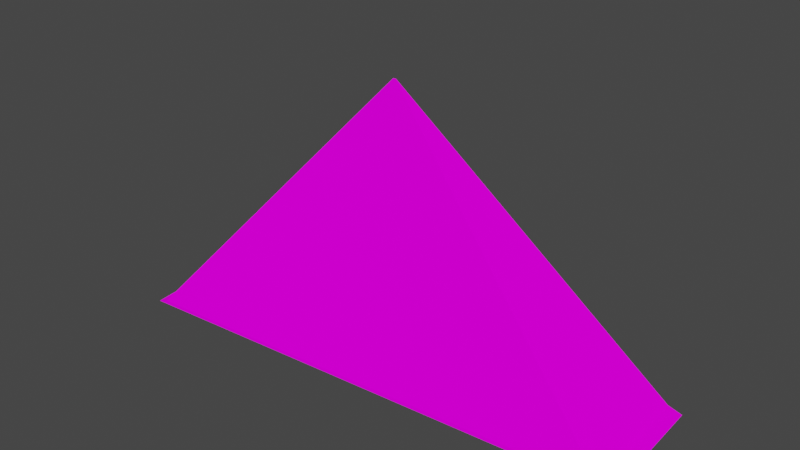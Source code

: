 # Source: ice_triangle.blend  (saved by Blender 2.93.21; exported with 4.5.12 LTS)
import bpy
from mathutils import Matrix  # noqa: F401  (used for matrix-valued properties, if any)

bpy.ops.wm.read_factory_settings(use_empty=True)
scene = bpy.context.scene
scene.name = 'Scene'

# ---- collections
col_collection = bpy.data.collections.new('Collection'); scene.collection.children.link(col_collection)

# ---- images (referenced by path relative to the original .blend; pixels are not part of the script)
import os
ASSET_DIR = os.environ.get("B2B_ASSET_DIR", "")  # directory of the original .blend (textures are referenced by path, not embedded)
HERE = os.path.dirname(os.path.abspath(__file__))  # packed textures are extracted next to this script under _unpacked/

def load_image(name, relpath, width, height, colorspace="sRGB"):
    """Load a texture the original file referenced (path relative to the .blend, or extracted next to this script)."""
    p = next((c for c in (os.path.join(HERE, relpath), os.path.join(ASSET_DIR, relpath)) if relpath and os.path.exists(c)), "")
    if p:
        img = bpy.data.images.load(p, check_existing=True)
        img.name = name
    else:  # same state as the original file: an image datablock whose file is absent (Cycles renders it pink)
        img = bpy.data.images.new(name, width, height)
        img.source = "FILE"
        img.filepath = "//" + (relpath or name)
    img.colorspace_settings.name = colorspace
    return img
img_ice_jpeg = load_image('ice.jpeg', 'ice.jpeg', 1024, 1024, 'sRGB')

# ---- materials (node trees are filled in below, after node groups)
mat_material = bpy.data.materials.new('Material')
mat_material.use_transparent_shadow = False

# ---- material node trees
mat_material.use_nodes = True; mat_material.node_tree.nodes.clear()
_N = mat_material.node_tree.nodes; _L = mat_material.node_tree.links
n0 = _N.new('ShaderNodeOutputMaterial'); n0.name = 'Material Output'; n0.location = (300, 300)
n1 = _N.new('ShaderNodeBsdfDiffuse'); n1.name = 'Diffuse BSDF'; n1.location = (10, 300)
n1.inputs[1].default_value = 0.5
n2 = _N.new('ShaderNodeTexImage'); n2.name = 'Image Texture'; n2.location = (-280, 275)
n2.image = img_ice_jpeg
_L.new(n1.outputs[0], n0.inputs[0])
_L.new(n2.outputs[0], n1.inputs[0])
n0.is_active_output = True

# ---- world
world_world = bpy.data.worlds.new('World'); scene.world = world_world
world_world.use_nodes = True; world_world.node_tree.nodes.clear()
_N = world_world.node_tree.nodes; _L = world_world.node_tree.links
n0 = _N.new('ShaderNodeOutputWorld'); n0.name = 'World Output'; n0.location = (300, 300)
n1 = _N.new('ShaderNodeBackground'); n1.name = 'Background'; n1.location = (10, 300)
n1.inputs[0].default_value = (0.05088, 0.05088, 0.05088, 1.0)
_L.new(n1.outputs[0], n0.inputs[0])
n0.is_active_output = True
world_world.color = (0.05088, 0.05088, 0.05088)
world_world.use_sun_shadow = False
world_world.sun_shadow_jitter_overblur = 0.0

# ---- meshes
me_cube_001 = bpy.data.meshes.new('Cube.001')
me_cube_001.from_pydata([(-1.003, -1.031, 0.1673), (-0.9879, 1.039, 0.1401), (0.9945, -1.062, 0.1401), (1.002, 1.021, 0.1401), (-0.001912, -0.03945, 1.15), (-0.9982, -1.018, 0.155), (-0.001912, -0.02903, 1.15), (-0.9982, 0.9816, 0.155), (0.008506, -0.03945, 1.15), (1.002, -1.018, 0.155), (0.008506, -0.02903, 1.15), (1.002, 0.9816, 0.155)], [], [(10, 6, 4, 8), (3, 11, 9, 2), (0, 5, 7, 1), (1, 3, 2, 0), (1, 7, 11, 3), (4, 6, 7, 5), (6, 10, 11, 7), (10, 8, 9, 11), (8, 4, 5, 9), (2, 9, 5, 0)])
_uv = me_cube_001.uv_layers.new(name='UVMap')
_uv.uv.foreach_set('vector', [0.7493, 0.6243, 0.7507, 0.6243, 0.7507, 0.6257, 0.7493, 0.6257, 0.375, 0.5, 0.5093, 0.5, 0.5093, 0.75, 0.375, 0.75, 0.375, 0.0, 0.5093, 0.0, 0.5093, 0.25, 0.375, 0.25, 0.125, 0.5, 0.375, 0.5, 0.375, 0.75, 0.125, 0.75, 0.375, 0.25, 0.5093, 0.25, 0.5093, 0.5, 0.375, 0.5, 0.7507, 0.6257, 0.7507, 0.6243, 0.875, 0.5, 0.875, 0.748, 0.7507, 0.6243, 0.7493, 0.6243, 0.6252, 0.5, 0.875, 0.5, 0.7493, 0.6243, 0.7493, 0.6257, 0.5093, 0.75, 0.5093, 0.5, 0.7493, 0.6257, 0.7507, 0.6257, 0.875, 0.75, 0.6252, 0.75, 0.375, 0.75, 0.5093, 0.75, 0.5093, 1.0, 0.375, 1.0])
me_cube_001.materials.append(mat_material)
me_cube_001.use_remesh_fix_poles = True
me_cube_001.use_remesh_preserve_attributes = False
me_cube_001.update()

# ---- objects
ob_cube = bpy.data.objects.new('Cube', me_cube_001)

# ---- transforms, parenting, visibility, modifiers, constraints
ob_cube.location = (-0.007592, 0.007399, 0.03913)
ob_cube.rotation_euler = (0.0, -0.0, -1.5)
ob_cube.scale = (0.2578, 0.9527, 1.057)

# ---- collection membership
col_collection.objects.link(ob_cube)

# ---- scene / render settings (as saved in the file)
scene.frame_start = 1; scene.frame_end = 250; scene.frame_set(0)
scene.render.engine = 'BLENDER_EEVEE_NEXT'
scene.cycles.use_denoising = False
scene.cycles.samples = 128
scene.cycles.sampling_pattern = 'TABULATED_SOBOL'
scene.cycles.use_adaptive_sampling = False
scene.cycles.use_light_tree = False
scene.view_settings.view_transform = 'Filmic'
bpy.context.view_layer.update()

# ---- added for rendering (the .blend has no active camera and no usable light): camera, sun
cam_auto = bpy.data.cameras.new('AutoCamera')
cam_auto.lens = 50.0
cam_auto.sensor_width = 36.0
cam_auto.clip_end = 1000.0
ob_auto_camera = bpy.data.objects.new('AutoCamera', cam_auto)
scene.collection.objects.link(ob_auto_camera)
ob_auto_camera.location = (2.19101, -2.64463, 2.48843)
ob_auto_camera.rotation_euler = (1.09748, -7.21219e-08, 0.694738)
scene.camera = ob_auto_camera
light_auto_sun = bpy.data.lights.new('AutoSun', 'SUN')
light_auto_sun.energy = 3.0
light_auto_sun.angle = 0.0523599
ob_auto_sun = bpy.data.objects.new('AutoSun', light_auto_sun)
scene.collection.objects.link(ob_auto_sun)
ob_auto_sun.rotation_euler = (0.872665, 0.174533, 0.523599)
bpy.context.view_layer.update()
